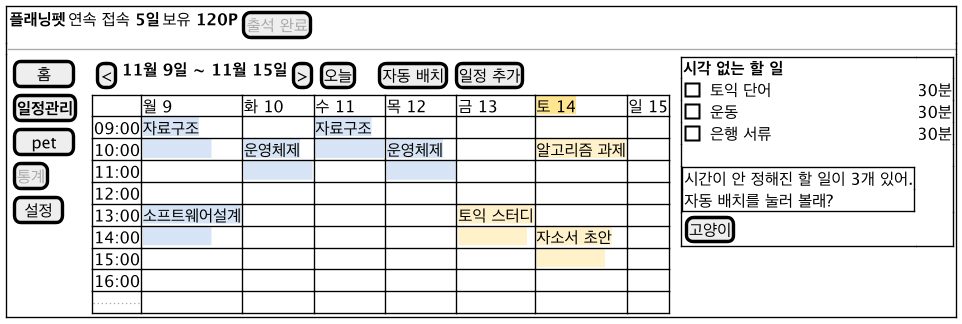

The diagram above was rendered by PlantUML. Its source (embedded in the PNG):
@startsalt ui-schedule
!include ui-common.iuml
{+
  { <b>플래닝펫</b> | 연속 접속 <b>5일</b> | 보유 <b>120P</b> | [<color:#AAAAAA>출석 완료</color>] }
  --
  {
    {
      [  홈  ]
      [<b>일정관리</b>]
      [ pet ]
      [<color:#AAAAAA>통계</color>]
      [ 설정 ]
    } | . |
    {
      { [<] | <b>11월 9일 ~ 11월 15일</b> | [>] | [오늘] | . | . | [자동 배치] | [일정 추가] }
      {#
        .     | 월 9 | 화 10 | 수 11 | 목 12 | 금 13 | <back:#FFE58F>토 14</back> | 일 15
        09:00 | <back:#D6E4F5>자료구조</back> | . | <back:#D6E4F5>자료구조</back> | . | . | . | .
        10:00 | <back:#D6E4F5>　　　　　</back> | <back:#D6E4F5>운영체제</back> | <back:#D6E4F5>　　　　　</back> | <back:#D6E4F5>운영체제</back> | . | <back:#FFF1C9>알고리즘 과제</back> | .
        11:00 | . | <back:#D6E4F5>　　　　　</back> | . | <back:#D6E4F5>　　　　　</back> | . | . | .
        12:00 | . | . | . | . | . | . | .
        13:00 | <back:#D6E4F5>소프트웨어설계</back> | . | . | . | <back:#FFF1C9>토익 스터디</back> | . | .
        14:00 | <back:#D6E4F5>　　　　　</back> | . | . | . | <back:#FFF1C9>　　　　　</back> | <back:#FFF1C9>자소서 초안</back> | .
        15:00 | . | . | . | . | . | <back:#FFF1C9>　　　　　</back> | .
        16:00 | . | . | . | . | . | . | .
        ...   | . | . | . | . | . | . | .
      }
    } | . |
    {+
      <b>시각 없는 할 일</b> | .
      [ ] 토익 단어 | 30분
      [ ] 운동 | 30분
      [ ] 은행 서류 | 30분
      . | .
      {+ 시간이 안 정해진 할 일이 3개 있어.
 자동 배치를 눌러 볼래? } | .
      [고양이] | .
    }
  }
}
@endsalt